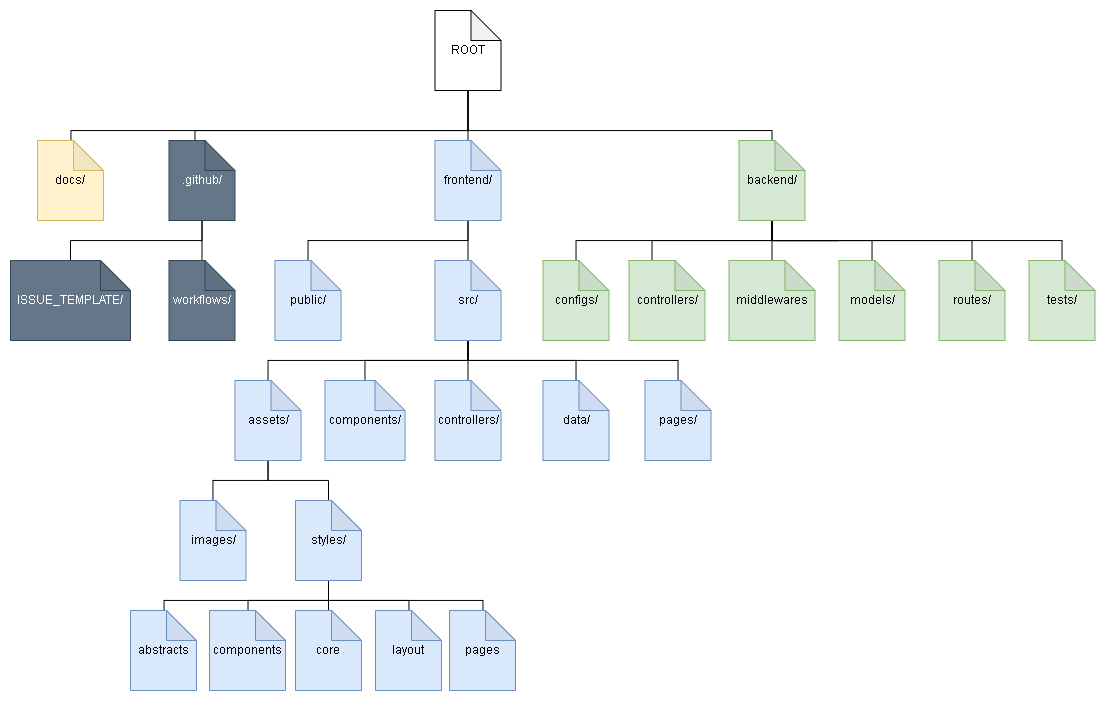

The diagram above was exported from draw.io. Its source (the exported page's mxGraphModel, read from the mxfile embedded in the PNG):
<mxGraphModel dx="2514" dy="879" grid="1" gridSize="10" guides="1" tooltips="1" connect="1" arrows="1" fold="1" page="1" pageScale="1" pageWidth="827" pageHeight="1169" math="0" shadow="0">
  <root>
    <mxCell id="0" />
    <mxCell id="1" parent="0" />
    <mxCell id="QblbB_sKUMmndIMaOqPr-29" style="edgeStyle=orthogonalEdgeStyle;rounded=0;orthogonalLoop=1;jettySize=auto;html=1;endArrow=none;endFill=0;" edge="1" parent="1" source="QblbB_sKUMmndIMaOqPr-2" target="QblbB_sKUMmndIMaOqPr-4">
      <mxGeometry relative="1" as="geometry">
        <Array as="points">
          <mxPoint x="177.5" y="140" />
          <mxPoint x="481.5" y="140" />
        </Array>
      </mxGeometry>
    </mxCell>
    <mxCell id="QblbB_sKUMmndIMaOqPr-34" style="edgeStyle=orthogonalEdgeStyle;rounded=0;orthogonalLoop=1;jettySize=auto;html=1;endArrow=none;endFill=0;" edge="1" parent="1" source="QblbB_sKUMmndIMaOqPr-2" target="QblbB_sKUMmndIMaOqPr-7">
      <mxGeometry relative="1" as="geometry">
        <Array as="points">
          <mxPoint x="177.5" y="140" />
          <mxPoint x="-95.5" y="140" />
        </Array>
      </mxGeometry>
    </mxCell>
    <mxCell id="QblbB_sKUMmndIMaOqPr-38" style="edgeStyle=orthogonalEdgeStyle;rounded=0;orthogonalLoop=1;jettySize=auto;html=1;endArrow=none;endFill=0;" edge="1" parent="1" source="QblbB_sKUMmndIMaOqPr-2" target="QblbB_sKUMmndIMaOqPr-3">
      <mxGeometry relative="1" as="geometry" />
    </mxCell>
    <mxCell id="QblbB_sKUMmndIMaOqPr-66" style="edgeStyle=orthogonalEdgeStyle;rounded=0;orthogonalLoop=1;jettySize=auto;html=1;endArrow=none;endFill=0;" edge="1" parent="1" source="QblbB_sKUMmndIMaOqPr-2" target="QblbB_sKUMmndIMaOqPr-65">
      <mxGeometry relative="1" as="geometry">
        <Array as="points">
          <mxPoint x="177.5" y="140" />
          <mxPoint x="-219.5" y="140" />
        </Array>
      </mxGeometry>
    </mxCell>
    <mxCell id="QblbB_sKUMmndIMaOqPr-2" value="ROOT" style="shape=note;whiteSpace=wrap;html=1;backgroundOutline=1;darkOpacity=0.05;" vertex="1" parent="1">
      <mxGeometry x="144.5" y="20" width="66" height="80" as="geometry" />
    </mxCell>
    <mxCell id="QblbB_sKUMmndIMaOqPr-26" value="" style="edgeStyle=orthogonalEdgeStyle;rounded=0;orthogonalLoop=1;jettySize=auto;html=1;endArrow=none;endFill=0;" edge="1" parent="1" source="QblbB_sKUMmndIMaOqPr-3" target="QblbB_sKUMmndIMaOqPr-11">
      <mxGeometry relative="1" as="geometry" />
    </mxCell>
    <mxCell id="QblbB_sKUMmndIMaOqPr-27" style="edgeStyle=orthogonalEdgeStyle;rounded=0;orthogonalLoop=1;jettySize=auto;html=1;endArrow=none;endFill=0;" edge="1" parent="1" source="QblbB_sKUMmndIMaOqPr-3" target="QblbB_sKUMmndIMaOqPr-10">
      <mxGeometry relative="1" as="geometry">
        <Array as="points">
          <mxPoint x="177.5" y="250" />
          <mxPoint x="17.5" y="250" />
        </Array>
      </mxGeometry>
    </mxCell>
    <mxCell id="QblbB_sKUMmndIMaOqPr-3" value="frontend/" style="shape=note;whiteSpace=wrap;html=1;backgroundOutline=1;darkOpacity=0.05;fillColor=#dae8fc;strokeColor=#6c8ebf;" vertex="1" parent="1">
      <mxGeometry x="144.5" y="150" width="66" height="80" as="geometry" />
    </mxCell>
    <mxCell id="QblbB_sKUMmndIMaOqPr-45" value="" style="edgeStyle=orthogonalEdgeStyle;rounded=0;orthogonalLoop=1;jettySize=auto;html=1;endArrow=none;endFill=0;" edge="1" parent="1" source="QblbB_sKUMmndIMaOqPr-4" target="QblbB_sKUMmndIMaOqPr-39">
      <mxGeometry relative="1" as="geometry" />
    </mxCell>
    <mxCell id="QblbB_sKUMmndIMaOqPr-46" style="edgeStyle=orthogonalEdgeStyle;rounded=0;orthogonalLoop=1;jettySize=auto;html=1;entryX=0;entryY=0;entryDx=23;entryDy=0;entryPerimeter=0;endArrow=none;endFill=0;" edge="1" parent="1" source="QblbB_sKUMmndIMaOqPr-4" target="QblbB_sKUMmndIMaOqPr-44">
      <mxGeometry relative="1" as="geometry">
        <Array as="points">
          <mxPoint x="547.5" y="250" />
          <mxPoint x="427.5" y="250" />
        </Array>
      </mxGeometry>
    </mxCell>
    <mxCell id="QblbB_sKUMmndIMaOqPr-47" style="edgeStyle=orthogonalEdgeStyle;rounded=0;orthogonalLoop=1;jettySize=auto;html=1;endArrow=none;endFill=0;" edge="1" parent="1" source="QblbB_sKUMmndIMaOqPr-4" target="QblbB_sKUMmndIMaOqPr-43">
      <mxGeometry relative="1" as="geometry">
        <Array as="points">
          <mxPoint x="547.5" y="250" />
          <mxPoint x="351.5" y="250" />
        </Array>
      </mxGeometry>
    </mxCell>
    <mxCell id="QblbB_sKUMmndIMaOqPr-48" style="edgeStyle=orthogonalEdgeStyle;rounded=0;orthogonalLoop=1;jettySize=auto;html=1;endArrow=none;endFill=0;" edge="1" parent="1" source="QblbB_sKUMmndIMaOqPr-4" target="QblbB_sKUMmndIMaOqPr-17">
      <mxGeometry relative="1" as="geometry">
        <Array as="points">
          <mxPoint x="547.5" y="250" />
          <mxPoint x="647.5" y="250" />
        </Array>
      </mxGeometry>
    </mxCell>
    <mxCell id="QblbB_sKUMmndIMaOqPr-49" style="edgeStyle=orthogonalEdgeStyle;rounded=0;orthogonalLoop=1;jettySize=auto;html=1;endArrow=none;endFill=0;" edge="1" parent="1" source="QblbB_sKUMmndIMaOqPr-4" target="QblbB_sKUMmndIMaOqPr-18">
      <mxGeometry relative="1" as="geometry">
        <Array as="points">
          <mxPoint x="547.5" y="250" />
          <mxPoint x="747.5" y="250" />
        </Array>
      </mxGeometry>
    </mxCell>
    <mxCell id="QblbB_sKUMmndIMaOqPr-50" style="edgeStyle=orthogonalEdgeStyle;rounded=0;orthogonalLoop=1;jettySize=auto;html=1;endArrow=none;endFill=0;" edge="1" parent="1" source="QblbB_sKUMmndIMaOqPr-4" target="QblbB_sKUMmndIMaOqPr-20">
      <mxGeometry relative="1" as="geometry">
        <Array as="points">
          <mxPoint x="547.5" y="250" />
          <mxPoint x="837.5" y="250" />
        </Array>
      </mxGeometry>
    </mxCell>
    <mxCell id="QblbB_sKUMmndIMaOqPr-4" value="backend/" style="shape=note;whiteSpace=wrap;html=1;backgroundOutline=1;darkOpacity=0.05;fillColor=#d5e8d4;strokeColor=#82b366;" vertex="1" parent="1">
      <mxGeometry x="448.5" y="150" width="66" height="80" as="geometry" />
    </mxCell>
    <mxCell id="QblbB_sKUMmndIMaOqPr-35" value="" style="edgeStyle=orthogonalEdgeStyle;rounded=0;orthogonalLoop=1;jettySize=auto;html=1;endArrow=none;endFill=0;" edge="1" parent="1" source="QblbB_sKUMmndIMaOqPr-7" target="QblbB_sKUMmndIMaOqPr-9">
      <mxGeometry relative="1" as="geometry" />
    </mxCell>
    <mxCell id="QblbB_sKUMmndIMaOqPr-37" style="edgeStyle=orthogonalEdgeStyle;rounded=0;orthogonalLoop=1;jettySize=auto;html=1;endArrow=none;endFill=0;" edge="1" parent="1" source="QblbB_sKUMmndIMaOqPr-7" target="QblbB_sKUMmndIMaOqPr-8">
      <mxGeometry relative="1" as="geometry">
        <Array as="points">
          <mxPoint x="-162.5" y="250" />
          <mxPoint x="-305.5" y="250" />
        </Array>
      </mxGeometry>
    </mxCell>
    <mxCell id="QblbB_sKUMmndIMaOqPr-7" value=".github/" style="shape=note;whiteSpace=wrap;html=1;backgroundOutline=1;darkOpacity=0.05;fillColor=#647687;strokeColor=#314354;fontColor=#ffffff;" vertex="1" parent="1">
      <mxGeometry x="-121.5" y="150" width="66" height="80" as="geometry" />
    </mxCell>
    <mxCell id="QblbB_sKUMmndIMaOqPr-8" value="ISSUE_TEMPLATE/" style="shape=note;whiteSpace=wrap;html=1;backgroundOutline=1;darkOpacity=0.05;fillColor=#647687;strokeColor=#314354;fontColor=#ffffff;" vertex="1" parent="1">
      <mxGeometry x="-280" y="270" width="120" height="80" as="geometry" />
    </mxCell>
    <mxCell id="QblbB_sKUMmndIMaOqPr-9" value="workflows/" style="shape=note;whiteSpace=wrap;html=1;backgroundOutline=1;darkOpacity=0.05;fillColor=#647687;strokeColor=#314354;fontColor=#ffffff;" vertex="1" parent="1">
      <mxGeometry x="-121.5" y="270" width="66" height="80" as="geometry" />
    </mxCell>
    <mxCell id="QblbB_sKUMmndIMaOqPr-10" value="public/" style="shape=note;whiteSpace=wrap;html=1;backgroundOutline=1;darkOpacity=0.05;fillColor=#dae8fc;strokeColor=#6c8ebf;" vertex="1" parent="1">
      <mxGeometry x="-15.5" y="270" width="66" height="80" as="geometry" />
    </mxCell>
    <mxCell id="QblbB_sKUMmndIMaOqPr-21" value="" style="edgeStyle=orthogonalEdgeStyle;rounded=0;orthogonalLoop=1;jettySize=auto;html=1;endArrow=none;endFill=0;" edge="1" parent="1" source="QblbB_sKUMmndIMaOqPr-11" target="QblbB_sKUMmndIMaOqPr-14">
      <mxGeometry relative="1" as="geometry" />
    </mxCell>
    <mxCell id="QblbB_sKUMmndIMaOqPr-22" style="edgeStyle=orthogonalEdgeStyle;rounded=0;orthogonalLoop=1;jettySize=auto;html=1;endArrow=none;endFill=0;" edge="1" parent="1" source="QblbB_sKUMmndIMaOqPr-11" target="QblbB_sKUMmndIMaOqPr-15">
      <mxGeometry relative="1" as="geometry">
        <Array as="points">
          <mxPoint x="177.5" y="370" />
          <mxPoint x="285.5" y="370" />
        </Array>
      </mxGeometry>
    </mxCell>
    <mxCell id="QblbB_sKUMmndIMaOqPr-23" style="edgeStyle=orthogonalEdgeStyle;rounded=0;orthogonalLoop=1;jettySize=auto;html=1;endArrow=none;endFill=0;" edge="1" parent="1" source="QblbB_sKUMmndIMaOqPr-11" target="QblbB_sKUMmndIMaOqPr-16">
      <mxGeometry relative="1" as="geometry">
        <Array as="points">
          <mxPoint x="177.5" y="370" />
          <mxPoint x="387.5" y="370" />
        </Array>
      </mxGeometry>
    </mxCell>
    <mxCell id="QblbB_sKUMmndIMaOqPr-24" style="edgeStyle=orthogonalEdgeStyle;rounded=0;orthogonalLoop=1;jettySize=auto;html=1;endArrow=none;endFill=0;" edge="1" parent="1" source="QblbB_sKUMmndIMaOqPr-11" target="QblbB_sKUMmndIMaOqPr-13">
      <mxGeometry relative="1" as="geometry">
        <Array as="points">
          <mxPoint x="177.5" y="370" />
          <mxPoint x="74.5" y="370" />
        </Array>
      </mxGeometry>
    </mxCell>
    <mxCell id="QblbB_sKUMmndIMaOqPr-25" style="edgeStyle=orthogonalEdgeStyle;rounded=0;orthogonalLoop=1;jettySize=auto;html=1;endArrow=none;endFill=0;" edge="1" parent="1" source="QblbB_sKUMmndIMaOqPr-11" target="QblbB_sKUMmndIMaOqPr-12">
      <mxGeometry relative="1" as="geometry">
        <Array as="points">
          <mxPoint x="177.5" y="370" />
          <mxPoint x="-22.5" y="370" />
        </Array>
      </mxGeometry>
    </mxCell>
    <mxCell id="QblbB_sKUMmndIMaOqPr-11" value="src/" style="shape=note;whiteSpace=wrap;html=1;backgroundOutline=1;darkOpacity=0.05;fillColor=#dae8fc;strokeColor=#6c8ebf;" vertex="1" parent="1">
      <mxGeometry x="144.5" y="270" width="66" height="80" as="geometry" />
    </mxCell>
    <mxCell id="QblbB_sKUMmndIMaOqPr-53" value="" style="edgeStyle=orthogonalEdgeStyle;rounded=0;orthogonalLoop=1;jettySize=auto;html=1;endArrow=none;endFill=0;" edge="1" parent="1" source="QblbB_sKUMmndIMaOqPr-12" target="QblbB_sKUMmndIMaOqPr-52">
      <mxGeometry relative="1" as="geometry" />
    </mxCell>
    <mxCell id="QblbB_sKUMmndIMaOqPr-54" style="edgeStyle=orthogonalEdgeStyle;rounded=0;orthogonalLoop=1;jettySize=auto;html=1;endArrow=none;endFill=0;" edge="1" parent="1" source="QblbB_sKUMmndIMaOqPr-12" target="QblbB_sKUMmndIMaOqPr-51">
      <mxGeometry relative="1" as="geometry" />
    </mxCell>
    <mxCell id="QblbB_sKUMmndIMaOqPr-12" value="assets/" style="shape=note;whiteSpace=wrap;html=1;backgroundOutline=1;darkOpacity=0.05;fillColor=#dae8fc;strokeColor=#6c8ebf;" vertex="1" parent="1">
      <mxGeometry x="-55.5" y="390" width="66" height="80" as="geometry" />
    </mxCell>
    <mxCell id="QblbB_sKUMmndIMaOqPr-13" value="components/" style="shape=note;whiteSpace=wrap;html=1;backgroundOutline=1;darkOpacity=0.05;fillColor=#dae8fc;strokeColor=#6c8ebf;" vertex="1" parent="1">
      <mxGeometry x="34.5" y="390" width="80" height="80" as="geometry" />
    </mxCell>
    <mxCell id="QblbB_sKUMmndIMaOqPr-14" value="controllers/" style="shape=note;whiteSpace=wrap;html=1;backgroundOutline=1;darkOpacity=0.05;fillColor=#dae8fc;strokeColor=#6c8ebf;" vertex="1" parent="1">
      <mxGeometry x="144.5" y="390" width="66" height="80" as="geometry" />
    </mxCell>
    <mxCell id="QblbB_sKUMmndIMaOqPr-15" value="data/" style="shape=note;whiteSpace=wrap;html=1;backgroundOutline=1;darkOpacity=0.05;fillColor=#dae8fc;strokeColor=#6c8ebf;" vertex="1" parent="1">
      <mxGeometry x="252.5" y="390" width="66" height="80" as="geometry" />
    </mxCell>
    <mxCell id="QblbB_sKUMmndIMaOqPr-16" value="pages/" style="shape=note;whiteSpace=wrap;html=1;backgroundOutline=1;darkOpacity=0.05;fillColor=#dae8fc;strokeColor=#6c8ebf;" vertex="1" parent="1">
      <mxGeometry x="354.5" y="390" width="66" height="80" as="geometry" />
    </mxCell>
    <mxCell id="QblbB_sKUMmndIMaOqPr-17" value="models/" style="shape=note;whiteSpace=wrap;html=1;backgroundOutline=1;darkOpacity=0.05;fillColor=#d5e8d4;strokeColor=#82b366;" vertex="1" parent="1">
      <mxGeometry x="548.5" y="270" width="66" height="80" as="geometry" />
    </mxCell>
    <mxCell id="QblbB_sKUMmndIMaOqPr-18" value="routes/" style="shape=note;whiteSpace=wrap;html=1;backgroundOutline=1;darkOpacity=0.05;fillColor=#d5e8d4;strokeColor=#82b366;" vertex="1" parent="1">
      <mxGeometry x="648.5" y="270" width="66" height="80" as="geometry" />
    </mxCell>
    <mxCell id="QblbB_sKUMmndIMaOqPr-20" value="tests/" style="shape=note;whiteSpace=wrap;html=1;backgroundOutline=1;darkOpacity=0.05;fillColor=#d5e8d4;strokeColor=#82b366;" vertex="1" parent="1">
      <mxGeometry x="738.5" y="270" width="66" height="80" as="geometry" />
    </mxCell>
    <mxCell id="QblbB_sKUMmndIMaOqPr-39" value="middlewares" style="shape=note;whiteSpace=wrap;html=1;backgroundOutline=1;darkOpacity=0.05;fillColor=#d5e8d4;strokeColor=#82b366;" vertex="1" parent="1">
      <mxGeometry x="438.5" y="270" width="86" height="80" as="geometry" />
    </mxCell>
    <mxCell id="QblbB_sKUMmndIMaOqPr-43" value="configs/" style="shape=note;whiteSpace=wrap;html=1;backgroundOutline=1;darkOpacity=0.05;fillColor=#d5e8d4;strokeColor=#82b366;" vertex="1" parent="1">
      <mxGeometry x="252.5" y="270" width="66" height="80" as="geometry" />
    </mxCell>
    <mxCell id="QblbB_sKUMmndIMaOqPr-44" value="controllers/" style="shape=note;whiteSpace=wrap;html=1;backgroundOutline=1;darkOpacity=0.05;fillColor=#d5e8d4;strokeColor=#82b366;" vertex="1" parent="1">
      <mxGeometry x="338.5" y="270" width="76" height="80" as="geometry" />
    </mxCell>
    <mxCell id="QblbB_sKUMmndIMaOqPr-51" value="images/" style="shape=note;whiteSpace=wrap;html=1;backgroundOutline=1;darkOpacity=0.05;fillColor=#dae8fc;strokeColor=#6c8ebf;" vertex="1" parent="1">
      <mxGeometry x="-110.5" y="510" width="66" height="80" as="geometry" />
    </mxCell>
    <mxCell id="QblbB_sKUMmndIMaOqPr-60" value="" style="edgeStyle=orthogonalEdgeStyle;rounded=0;orthogonalLoop=1;jettySize=auto;html=1;endArrow=none;endFill=0;" edge="1" parent="1" source="QblbB_sKUMmndIMaOqPr-52" target="QblbB_sKUMmndIMaOqPr-57">
      <mxGeometry relative="1" as="geometry" />
    </mxCell>
    <mxCell id="QblbB_sKUMmndIMaOqPr-61" style="edgeStyle=orthogonalEdgeStyle;rounded=0;orthogonalLoop=1;jettySize=auto;html=1;endArrow=none;endFill=0;" edge="1" parent="1" source="QblbB_sKUMmndIMaOqPr-52" target="QblbB_sKUMmndIMaOqPr-56">
      <mxGeometry relative="1" as="geometry">
        <Array as="points">
          <mxPoint x="38.5" y="610" />
          <mxPoint x="-42.5" y="610" />
        </Array>
      </mxGeometry>
    </mxCell>
    <mxCell id="QblbB_sKUMmndIMaOqPr-62" style="edgeStyle=orthogonalEdgeStyle;rounded=0;orthogonalLoop=1;jettySize=auto;html=1;endArrow=none;endFill=0;" edge="1" parent="1" source="QblbB_sKUMmndIMaOqPr-52" target="QblbB_sKUMmndIMaOqPr-58">
      <mxGeometry relative="1" as="geometry">
        <Array as="points">
          <mxPoint x="38.5" y="610" />
          <mxPoint x="118.5" y="610" />
        </Array>
      </mxGeometry>
    </mxCell>
    <mxCell id="QblbB_sKUMmndIMaOqPr-63" style="edgeStyle=orthogonalEdgeStyle;rounded=0;orthogonalLoop=1;jettySize=auto;html=1;endArrow=none;endFill=0;" edge="1" parent="1" source="QblbB_sKUMmndIMaOqPr-52" target="QblbB_sKUMmndIMaOqPr-59">
      <mxGeometry relative="1" as="geometry">
        <Array as="points">
          <mxPoint x="38.5" y="610" />
          <mxPoint x="192.5" y="610" />
        </Array>
      </mxGeometry>
    </mxCell>
    <mxCell id="QblbB_sKUMmndIMaOqPr-64" style="edgeStyle=orthogonalEdgeStyle;rounded=0;orthogonalLoop=1;jettySize=auto;html=1;endArrow=none;endFill=0;" edge="1" parent="1" source="QblbB_sKUMmndIMaOqPr-52" target="QblbB_sKUMmndIMaOqPr-55">
      <mxGeometry relative="1" as="geometry">
        <Array as="points">
          <mxPoint x="38.5" y="610" />
          <mxPoint x="-126.5" y="610" />
        </Array>
      </mxGeometry>
    </mxCell>
    <mxCell id="QblbB_sKUMmndIMaOqPr-52" value="styles/" style="shape=note;whiteSpace=wrap;html=1;backgroundOutline=1;darkOpacity=0.05;fillColor=#dae8fc;strokeColor=#6c8ebf;" vertex="1" parent="1">
      <mxGeometry x="5" y="510" width="66" height="80" as="geometry" />
    </mxCell>
    <mxCell id="QblbB_sKUMmndIMaOqPr-55" value="abstracts" style="shape=note;whiteSpace=wrap;html=1;backgroundOutline=1;darkOpacity=0.05;fillColor=#dae8fc;strokeColor=#6c8ebf;" vertex="1" parent="1">
      <mxGeometry x="-160" y="620" width="66" height="80" as="geometry" />
    </mxCell>
    <mxCell id="QblbB_sKUMmndIMaOqPr-56" value="components" style="shape=note;whiteSpace=wrap;html=1;backgroundOutline=1;darkOpacity=0.05;fillColor=#dae8fc;strokeColor=#6c8ebf;" vertex="1" parent="1">
      <mxGeometry x="-81" y="620" width="76" height="80" as="geometry" />
    </mxCell>
    <mxCell id="QblbB_sKUMmndIMaOqPr-57" value="core" style="shape=note;whiteSpace=wrap;html=1;backgroundOutline=1;darkOpacity=0.05;fillColor=#dae8fc;strokeColor=#6c8ebf;" vertex="1" parent="1">
      <mxGeometry x="5" y="620" width="66" height="80" as="geometry" />
    </mxCell>
    <mxCell id="QblbB_sKUMmndIMaOqPr-58" value="layout" style="shape=note;whiteSpace=wrap;html=1;backgroundOutline=1;darkOpacity=0.05;fillColor=#dae8fc;strokeColor=#6c8ebf;" vertex="1" parent="1">
      <mxGeometry x="85" y="620" width="66" height="80" as="geometry" />
    </mxCell>
    <mxCell id="QblbB_sKUMmndIMaOqPr-59" value="pages" style="shape=note;whiteSpace=wrap;html=1;backgroundOutline=1;darkOpacity=0.05;fillColor=#dae8fc;strokeColor=#6c8ebf;" vertex="1" parent="1">
      <mxGeometry x="159" y="620" width="66" height="80" as="geometry" />
    </mxCell>
    <mxCell id="QblbB_sKUMmndIMaOqPr-65" value="docs/" style="shape=note;whiteSpace=wrap;html=1;backgroundOutline=1;darkOpacity=0.05;fillColor=#fff2cc;strokeColor=#d6b656;" vertex="1" parent="1">
      <mxGeometry x="-253" y="150" width="66" height="80" as="geometry" />
    </mxCell>
  </root>
</mxGraphModel>